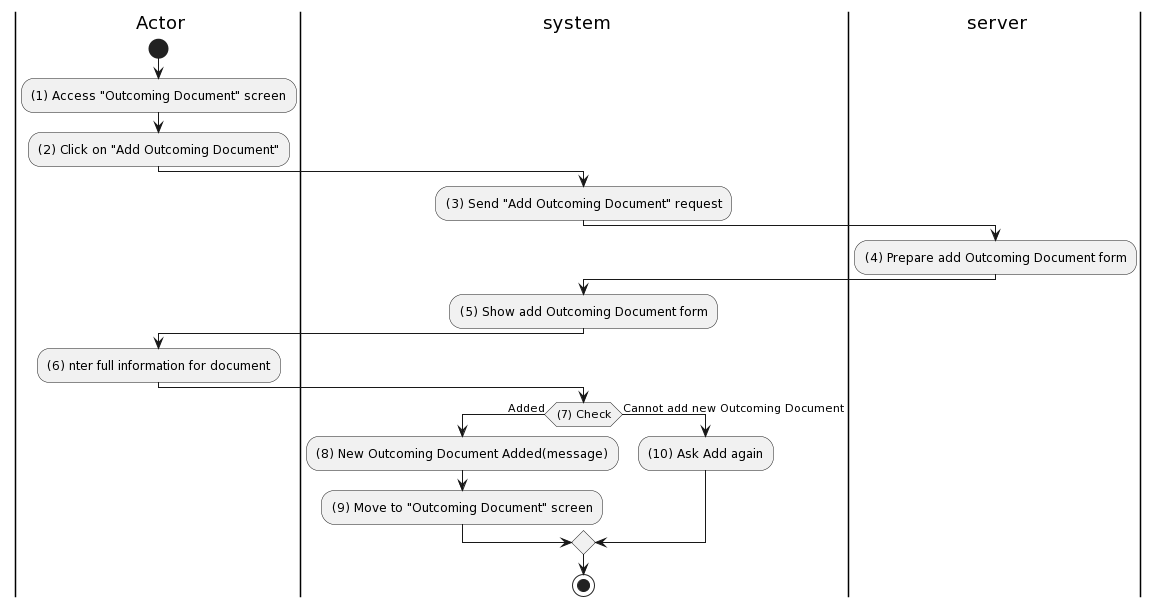

The diagram above was rendered by PlantUML. Its source (embedded in the PNG):
@startuml
|a| Actor
|sys| system
|ser| server
|a|
start
:(1) Access "Outcoming Document" screen;
:(2) Click on "Add Outcoming Document";
|sys|
:(3) Send "Add Outcoming Document" request;
|ser|
:(4) Prepare add Outcoming Document form;
|sys|
:(5) Show add Outcoming Document form;
|a|
:(6) nter full information for document;
|sys|
if((7) Check) then (Added)
:(8) New Outcoming Document Added(message);
:(9) Move to "Outcoming Document" screen;
else (Cannot add new Outcoming Document)
:(10) Ask Add again;
endif

stop
@enduml